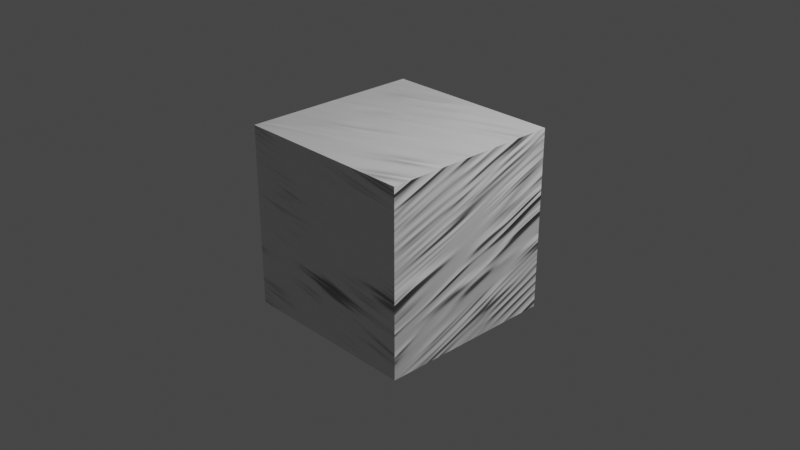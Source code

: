 # Source: Wrinkle_Texture.blend  (saved by Blender 2.91.10; exported with 4.5.12 LTS)
import bpy
from mathutils import Matrix  # noqa: F401  (used for matrix-valued properties, if any)

bpy.ops.wm.read_factory_settings(use_empty=True)
scene = bpy.context.scene
scene.name = 'Scene'

# ---- collections
col_collection = bpy.data.collections.new('Collection'); scene.collection.children.link(col_collection)

# ---- materials (node trees are filled in below, after node groups)
mat_wrinkle_texture = bpy.data.materials.new('Wrinkle Texture')
mat_wrinkle_texture.alpha_threshold = 0.0
mat_wrinkle_texture.line_color = (0.0, 0.0, 0.0, 1.0)

# ---- node groups
ng_wrinkle_texture = bpy.data.node_groups.new('Wrinkle Texture', 'ShaderNodeTree')
_s = ng_wrinkle_texture.interface.new_socket(name='Height', in_out='OUTPUT', socket_type='NodeSocketFloat')
_s.default_value = 0.5
_s = ng_wrinkle_texture.interface.new_socket(name='Normal', in_out='OUTPUT', socket_type='NodeSocketVector')
_s.min_value = 0.0
_s.max_value = 0.0
_s = ng_wrinkle_texture.interface.new_socket(name='Scale', in_out='INPUT', socket_type='NodeSocketVector')
_s.default_value = (500.0, 50.0, 50.0)
_s.min_value = 0.0
_s.max_value = -1e+04
_s = ng_wrinkle_texture.interface.new_socket(name='Rotation', in_out='INPUT', socket_type='NodeSocketVector')
_s.subtype = 'EULER'
_s.default_value = (0.7854, 4.363, 2.007)
_s.min_value = 0.0
_s.max_value = -3.403e+38
_s = ng_wrinkle_texture.interface.new_socket(name='Rotation Center', in_out='INPUT', socket_type='NodeSocketVector')
_s.default_value = (-0.2, 0.0, -0.2)
_s.min_value = 0.0
_s.max_value = -3.403e+38
_s = ng_wrinkle_texture.interface.new_socket(name='Wrinkle Scale', in_out='INPUT', socket_type='NodeSocketFloat')
_s.default_value = 3.0
_s.min_value = -1000.0
_s.max_value = 1000.0
_s = ng_wrinkle_texture.interface.new_socket(name='Wrinkle Detail', in_out='INPUT', socket_type='NodeSocketFloat')
_s.default_value = 5.0
_s.min_value = 0.0
_s.max_value = 16.0
_s = ng_wrinkle_texture.interface.new_socket(name='Wrinkle Dimension', in_out='INPUT', socket_type='NodeSocketFloat')
_s.default_value = 2.0
_s.min_value = 0.0
_s.max_value = 1000.0
_s = ng_wrinkle_texture.interface.new_socket(name='Wrinkle Lacunarity', in_out='INPUT', socket_type='NodeSocketFloat')
_s.default_value = 0.9
_s.min_value = 0.0
_s.max_value = 1000.0
_s = ng_wrinkle_texture.interface.new_socket(name='Mask Fac', in_out='INPUT', socket_type='NodeSocketFloat')
_s.subtype = 'FACTOR'
_s.min_value = 0.0
_s.max_value = 1.0
_s = ng_wrinkle_texture.interface.new_socket(name='Mask', in_out='INPUT', socket_type='NodeSocketColor')
_s = ng_wrinkle_texture.interface.new_socket(name='Mask Invert', in_out='INPUT', socket_type='NodeSocketFloat')
_s.subtype = 'FACTOR'
_s.default_value = 1.0
_s.min_value = 0.0
_s.max_value = 1.0
_N = ng_wrinkle_texture.nodes; _L = ng_wrinkle_texture.links
n0 = _N.new('NodeGroupInput'); n0.name = 'Group Input'; n0.location = (-856, -273)
n1 = _N.new('ShaderNodeVectorRotate'); n1.name = 'Vector Rotate'; n1.location = (-352, 334)
n1.rotation_type = 'EULER_XYZ'
n1.inputs[2].default_value = (-1.0, 0.0, 1.0)
n1.inputs[3].default_value = 0.01571
n2 = _N.new('ShaderNodeTexNoise'); n2.name = 'Musgrave Texture'; n2.location = (119, 155)
n2.width = 150
n2.noise_type = 'MULTIFRACTAL'
n2.normalize = False
n3 = _N.new('ShaderNodeInvert'); n3.name = 'Invert'; n3.location = (86, -253)
n4 = _N.new('ShaderNodeMix'); n4.name = 'Mix'; n4.location = (356, 62)
n4.data_type = 'RGBA'
n5 = _N.new('ShaderNodeBump'); n5.name = 'Bump'; n5.location = (624, -88)
n5.inputs[1].default_value = 0.01
n5.inputs[2].default_value = 1.0
n6 = _N.new('NodeGroupOutput'); n6.name = 'Group Output'; n6.location = (857, 24)
n7 = _N.new('ShaderNodeTexCoord'); n7.name = 'Texture Coordinate'; n7.location = (-755, 266)
n8 = _N.new('ShaderNodeVectorMath'); n8.name = 'Vector Math'; n8.location = (-126, 161)
n8.operation = 'MULTIPLY'
n9 = _N.new('ShaderNodeVectorMath'); n9.name = 'Vector Math.001'; n9.location = (-350, 94)
n9.operation = 'MULTIPLY'
n9.inputs[1].default_value = (0.01, 0.01, 0.01)
n10 = _N.new('ShaderNodeMath'); n10.name = 'Math'; n10.location = (119, -165)
n10.hide = True
n10.operation = 'MINIMUM'
n10.inputs[1].default_value = 14.0
n11 = _N.new('ShaderNodeMath'); n11.name = 'Math.001'; n11.location = (119, -205)
n11.hide = True
n11.operation = 'SUBTRACT'
n11.inputs[1].default_value = 1.0
n12 = _N.new('ShaderNodeClamp'); n12.name = 'Clamp'; n12.location = (119, 195)
n12.hide = True
n13 = _N.new('ShaderNodeMath'); n13.name = 'Math.002'; n13.location = (119, 235)
n13.hide = True
n13.operation = 'MULTIPLY'
n14 = _N.new('ShaderNodeMath'); n14.name = 'Math.003'; n14.location = (119, 275)
n14.hide = True
n14.operation = 'SUBTRACT'
n14.use_clamp = True
n14.inputs[0].default_value = 1.0
n15 = _N.new('ShaderNodeMath'); n15.name = 'Math.004'; n15.location = (119, 315)
n15.hide = True
n16 = _N.new('ShaderNodeMath'); n16.name = 'Math.005'; n16.location = (119, -325)
n16.hide = True
n16.operation = 'MAXIMUM'
n16.inputs[1].default_value = -1e-05
n17 = _N.new('ShaderNodeMath'); n17.name = 'Math.006'; n17.location = (119, -285)
n17.hide = True
n17.operation = 'MULTIPLY'
n17.inputs[1].default_value = -1.0
n18 = _N.new('ShaderNodeMath'); n18.name = 'Math.007'; n18.location = (119, -245)
n18.hide = True
n18.operation = 'POWER'
n19 = _N.new('ShaderNodeMath'); n19.name = 'Math.008'; n19.location = (119, -365)
n19.hide = True
n19.operation = 'MAXIMUM'
n19.inputs[1].default_value = -1e-05
_L.new(n5.outputs[0], n6.inputs[1])
_L.new(n0.outputs[8], n3.inputs[1])
_L.new(n8.outputs[0], n2.inputs[0])
_L.new(n1.outputs[0], n8.inputs[0])
_L.new(n4.outputs[2], n5.inputs[3])
_L.new(n3.outputs[0], n4.inputs[7])
_L.new(n0.outputs[0], n9.inputs[0])
_L.new(n0.outputs[1], n1.inputs[4])
_L.new(n0.outputs[2], n1.inputs[1])
_L.new(n0.outputs[3], n2.inputs[2])
_L.new(n0.outputs[7], n4.inputs[0])
_L.new(n0.outputs[9], n3.inputs[0])
_L.new(n4.outputs[2], n6.inputs[0])
_L.new(n7.outputs[3], n1.inputs[0])
_L.new(n9.outputs[0], n8.inputs[1])
_L.new(n0.outputs[4], n11.inputs[0])
_L.new(n11.outputs[0], n10.inputs[0])
_L.new(n10.outputs[0], n2.inputs[3])
_L.new(n15.outputs[0], n4.inputs[6])
_L.new(n13.outputs[0], n15.inputs[0])
_L.new(n0.outputs[4], n14.inputs[1])
_L.new(n14.outputs[0], n15.inputs[1])
_L.new(n2.outputs[0], n13.inputs[0])
_L.new(n0.outputs[4], n12.inputs[0])
_L.new(n12.outputs[0], n13.inputs[1])
_L.new(n0.outputs[5], n16.inputs[0])
_L.new(n16.outputs[0], n17.inputs[0])
_L.new(n17.outputs[0], n18.inputs[1])
_L.new(n18.outputs[0], n2.inputs[4])
_L.new(n0.outputs[6], n19.inputs[0])
_L.new(n19.outputs[0], n18.inputs[0])
_L.new(n19.outputs[0], n2.inputs[5])
n6.is_active_output = True

# ---- material node trees
mat_wrinkle_texture.use_nodes = True; mat_wrinkle_texture.node_tree.nodes.clear()
_N = mat_wrinkle_texture.node_tree.nodes; _L = mat_wrinkle_texture.node_tree.links
n0 = _N.new('ShaderNodeOutputMaterial'); n0.name = 'Material Output'; n0.location = (478, 300)
n1 = _N.new('ShaderNodeBsdfPrincipled'); n1.name = 'Principled BSDF'; n1.location = (188, 300)
n1.distribution = 'GGX'
n1.subsurface_method = 'BURLEY'
n1.inputs[2].default_value = 1.0
n1.inputs[3].default_value = 1.45
n1.inputs[27].default_value = (0.0, 0.0, 0.0, 1.0)
n1.inputs[28].default_value = 1.0
n2 = _N.new('ShaderNodeGroup'); n2.name = 'Group'; n2.location = (-586, -190)
n2.width = 236
n2.node_tree = ng_wrinkle_texture
n2.inputs[0].default_value = (500.0, 50.0, 50.0)
n2.inputs[1].default_value = (0.7854, 4.363, 2.007)
n2.inputs[2].default_value = (-0.2, 0.0, -0.2)
n2.inputs[3].default_value = 3.0
n2.inputs[4].default_value = 5.0
n2.inputs[5].default_value = 2.0
n2.inputs[6].default_value = 0.9
n2.inputs[7].default_value = 0.0
n2.inputs[8].default_value = (0.0, 0.0, 0.0, 1.0)
n2.inputs[9].default_value = 1.0
_L.new(n2.outputs[1], n1.inputs[5])
_L.new(n1.outputs[0], n0.inputs[0])
n0.is_active_output = True

# ---- world
world_world = bpy.data.worlds.new('World'); scene.world = world_world
world_world.use_nodes = True; world_world.node_tree.nodes.clear()
_N = world_world.node_tree.nodes; _L = world_world.node_tree.links
n0 = _N.new('ShaderNodeOutputWorld'); n0.name = 'World Output'; n0.location = (300, 300)
n1 = _N.new('ShaderNodeBackground'); n1.name = 'Background'; n1.location = (10, 300)
n1.inputs[0].default_value = (0.05088, 0.05088, 0.05088, 1.0)
_L.new(n1.outputs[0], n0.inputs[0])
n0.is_active_output = True
world_world.color = (0.05088, 0.05088, 0.05088)
world_world.use_sun_shadow = False
world_world.sun_shadow_jitter_overblur = 0.0

# ---- cameras
cam_camera = bpy.data.cameras.new('Camera')
cam_camera.clip_end = 100.0
cam_camera.ortho_scale = 7.314

# ---- lights
light_light = bpy.data.lights.new('Light', 'POINT')
light_light.transmission_factor = 0.0
light_light.energy = 1000.0
light_light.shadow_soft_size = 0.1
light_light.shadow_maximum_resolution = 0.006
light_light.use_absolute_resolution = True

# ---- meshes
me_cube_001 = bpy.data.meshes.new('Cube.001')
me_cube_001.from_pydata([(-1.0, -1.0, -1.0), (-1.0, -1.0, 1.0), (-1.0, 1.0, -1.0), (-1.0, 1.0, 1.0), (1.0, -1.0, -1.0), (1.0, -1.0, 1.0), (1.0, 1.0, -1.0), (1.0, 1.0, 1.0)], [], [(0, 1, 3, 2), (2, 3, 7, 6), (6, 7, 5, 4), (4, 5, 1, 0), (2, 6, 4, 0), (7, 3, 1, 5)])
_uv = me_cube_001.uv_layers.new(name='UVMap')
_uv.uv.foreach_set('vector', [0.375, 0.0, 0.625, 0.0, 0.625, 0.25, 0.375, 0.25, 0.375, 0.25, 0.625, 0.25, 0.625, 0.5, 0.375, 0.5, 0.375, 0.5, 0.625, 0.5, 0.625, 0.75, 0.375, 0.75, 0.375, 0.75, 0.625, 0.75, 0.625, 1.0, 0.375, 1.0, 0.125, 0.5, 0.375, 0.5, 0.375, 0.75, 0.125, 0.75, 0.625, 0.5, 0.875, 0.5, 0.875, 0.75, 0.625, 0.75])
me_cube_001.materials.append(mat_wrinkle_texture)
me_cube_001.use_remesh_fix_poles = True
me_cube_001.use_remesh_preserve_attributes = False
me_cube_001.use_mirror_vertex_groups = False
me_cube_001.update()

# ---- objects
ob_light = bpy.data.objects.new('Light', light_light)
ob_camera = bpy.data.objects.new('Camera', cam_camera)
ob_cube = bpy.data.objects.new('Cube', me_cube_001)

# ---- transforms, parenting, visibility, modifiers, constraints
ob_light.location = (4.076, 1.005, 5.904)
ob_light.rotation_euler = (0.6503, 0.05522, 1.866)
ob_light.lock_rotations_4d = False
ob_light.empty_display_type = 'ARROWS'
ob_light.color = (0.0, 0.0, 0.0, 0.0)
ob_light.lineart.crease_threshold = 0.0
ob_camera.location = (7.359, -6.926, 4.958)
ob_camera.rotation_euler = (1.109, 0.0, 0.8149)
ob_camera.lock_rotations_4d = False
ob_camera.empty_display_type = 'ARROWS'
ob_camera.color = (0.0, 0.0, 0.0, 0.0)
ob_camera.display_type = 'WIRE'
ob_camera.lineart.crease_threshold = 0.0
ob_cube.location = (0.0, 0.0, 0.0)
ob_cube.lineart.crease_threshold = 0.0

# ---- collection membership
col_collection.objects.link(ob_light)
col_collection.objects.link(ob_camera)
col_collection.objects.link(ob_cube)

# ---- scene / render settings (as saved in the file)
scene.camera = ob_camera
scene.frame_start = 1; scene.frame_end = 250; scene.frame_set(1)
scene.render.engine = 'CYCLES'
scene.cycles.use_denoising = False
scene.cycles.samples = 128
scene.cycles.sampling_pattern = 'TABULATED_SOBOL'
scene.cycles.use_adaptive_sampling = False
scene.cycles.use_light_tree = False
scene.view_settings.view_transform = 'Filmic'
bpy.context.view_layer.update()
